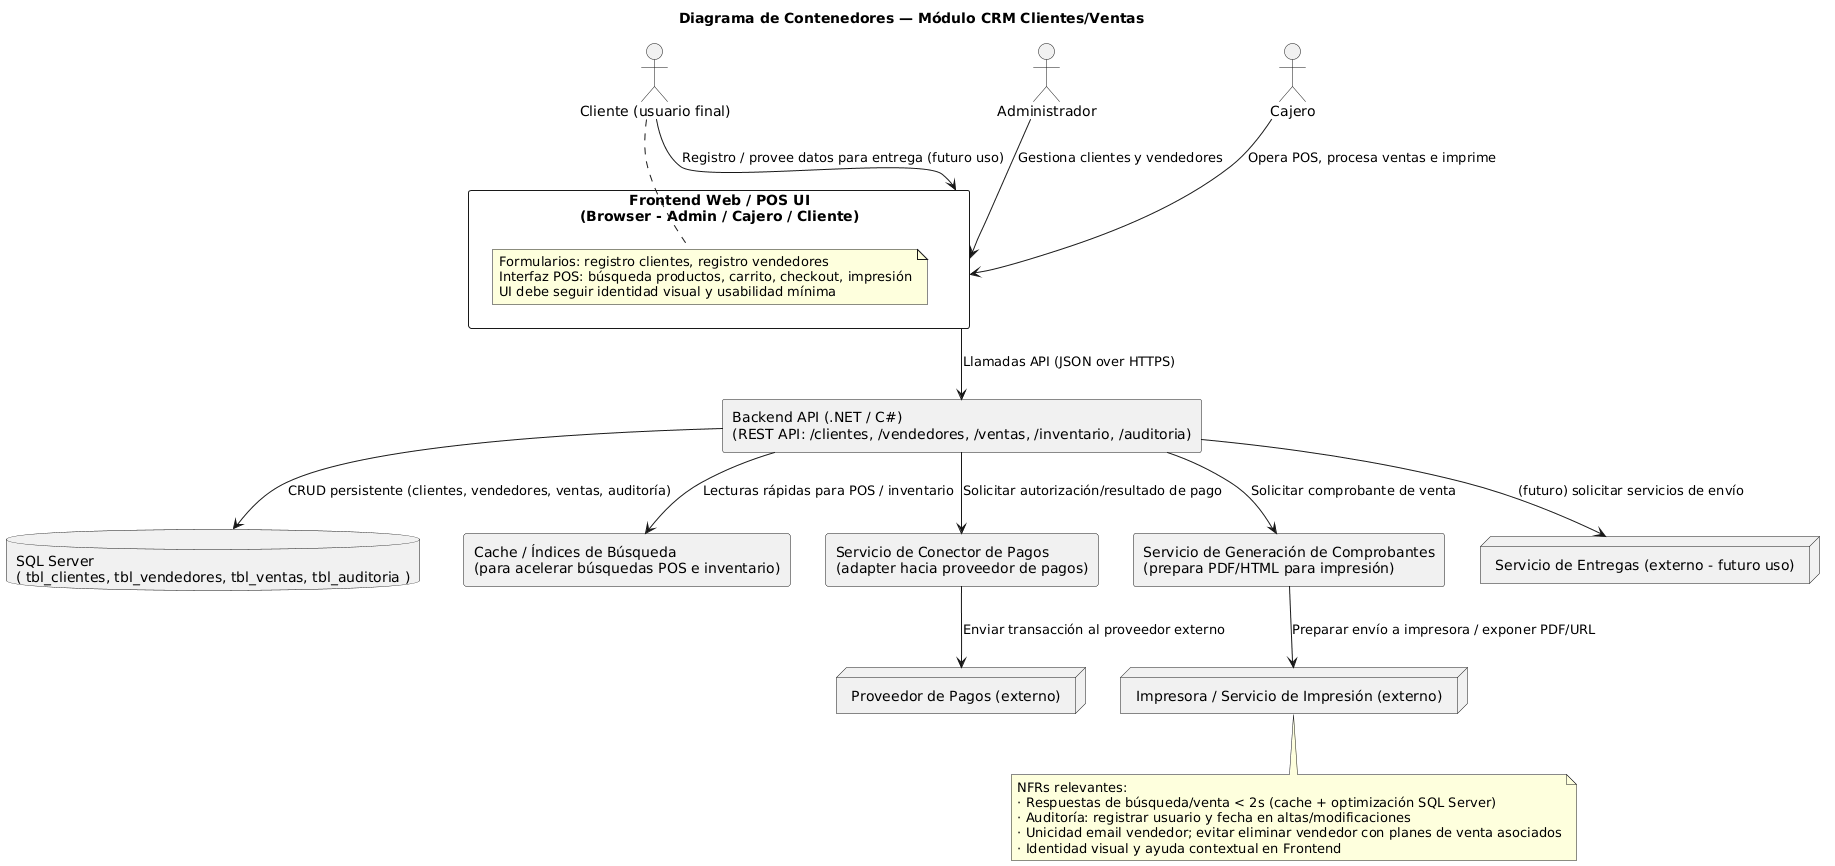

The diagram above was rendered by PlantUML. Its source (embedded in the PNG):
@startuml
skinparam titleFontSize 14
title Diagrama de Contenedores — Módulo CRM Clientes/Ventas

actor "Administrador" as Admin
actor "Cajero" as Cajero
actor "Cliente (usuario final)" as Cliente

' Contenedores principales del sistema
rectangle "Frontend Web / POS UI\n(Browser - Admin / Cajero / Cliente)" as Frontend {
  note right
  Formularios: registro clientes, registro vendedores
  Interfaz POS: búsqueda productos, carrito, checkout, impresión
  UI debe seguir identidad visual y usabilidad mínima
  end note
}

rectangle "Backend API (.NET / C#)\n(REST API: /clientes, /vendedores, /ventas, /inventario, /auditoria)" as Backend

database "SQL Server\n( tbl_clientes, tbl_vendedores, tbl_ventas, tbl_auditoria )" as SQLServer

rectangle "Cache / Índices de Búsqueda\n(para acelerar búsquedas POS e inventario)" as Cache

rectangle "Servicio de Conector de Pagos\n(adapter hacia proveedor de pagos)" as PaymentConnector
rectangle "Servicio de Generación de Comprobantes\n(prepara PDF/HTML para impresión)" as ReceiptService
node "Proveedor de Pagos (externo)" as PagoExt
node "Servicio de Entregas (externo - futuro uso)" as DeliveryExt
node "Impresora / Servicio de Impresión (externo)" as PrinterExt

' Interacciones
Admin --> Frontend : Gestiona clientes y vendedores
Cajero --> Frontend : Opera POS, procesa ventas e imprime
Cliente --> Frontend : Registro / provee datos para entrega (futuro uso)

Frontend --> Backend : Llamadas API (JSON over HTTPS)
Backend --> SQLServer : CRUD persistente (clientes, vendedores, ventas, auditoría)
Backend --> Cache : Lecturas rápidas para POS / inventario
Backend --> PaymentConnector : Solicitar autorización/resultado de pago
PaymentConnector --> PagoExt : Enviar transacción al proveedor externo
Backend --> ReceiptService : Solicitar comprobante de venta
ReceiptService --> PrinterExt : Preparar envío a impresora / exponer PDF/URL
Backend --> DeliveryExt : (futuro) solicitar servicios de envío

' Notas de NFR
note bottom
NFRs relevantes:
· Respuestas de búsqueda/venta < 2s (cache + optimización SQL Server)
· Auditoría: registrar usuario y fecha en altas/modificaciones
· Unicidad email vendedor; evitar eliminar vendedor con planes de venta asociados
· Identidad visual y ayuda contextual en Frontend
end note
@enduml